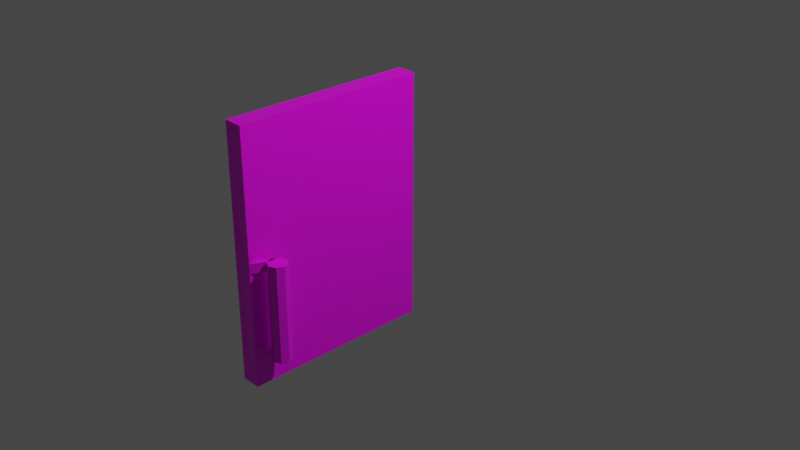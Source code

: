 # Source: multidecor_fridge_upper_door.blend  (saved by Blender 2.90.7; exported with 4.5.12 LTS)
import bpy
from mathutils import Matrix  # noqa: F401  (used for matrix-valued properties, if any)

bpy.ops.wm.read_factory_settings(use_empty=True)
scene = bpy.context.scene
scene.name = 'Scene'

# ---- collections
col_collection = bpy.data.collections.new('Collection'); scene.collection.children.link(col_collection)

# ---- images (referenced by path relative to the original .blend; pixels are not part of the script)
import os
ASSET_DIR = os.environ.get("B2B_ASSET_DIR", "")  # directory of the original .blend (textures are referenced by path, not embedded)
HERE = os.path.dirname(os.path.abspath(__file__))  # packed textures are extracted next to this script under _unpacked/

def load_image(name, relpath, width, height, colorspace="sRGB"):
    """Load a texture the original file referenced (path relative to the .blend, or extracted next to this script)."""
    p = next((c for c in (os.path.join(HERE, relpath), os.path.join(ASSET_DIR, relpath)) if relpath and os.path.exists(c)), "")
    if p:
        img = bpy.data.images.load(p, check_existing=True)
        img.name = name
    else:  # same state as the original file: an image datablock whose file is absent (Cycles renders it pink)
        img = bpy.data.images.new(name, width, height)
        img.source = "FILE"
        img.filepath = "//" + (relpath or name)
    img.colorspace_settings.name = colorspace
    return img
img_multidecor_metal_material_png = load_image('multidecor_metal_material.png', 'multidecor_metal_material.png', 1024, 1024, 'sRGB')
img_multidecor_plastic_material_png = load_image('multidecor_plastic_material.png', 'multidecor_plastic_material.png', 1024, 1024, 'sRGB')
img_multidecor_fridge_interior_png = load_image('multidecor_fridge_interior.png', 'multidecor_fridge_interior.png', 1024, 1024, 'sRGB')

# ---- materials (node trees are filled in below, after node groups)
mat_material = bpy.data.materials.new('Material')
mat_material.alpha_threshold = 0.0
mat_material.use_transparent_shadow = False
mat_material.line_color = (0.0, 0.0, 0.0, 1.0)
mat_material_001 = bpy.data.materials.new('Material.001')
mat_material_001.use_transparent_shadow = False
mat_material_002 = bpy.data.materials.new('Material.002')
mat_material_002.use_transparent_shadow = False

# ---- material node trees
mat_material.use_nodes = True; mat_material.node_tree.nodes.clear()
_N = mat_material.node_tree.nodes; _L = mat_material.node_tree.links
n0 = _N.new('ShaderNodeOutputMaterial'); n0.name = 'Material Output'; n0.location = (300, 300)
n1 = _N.new('ShaderNodeBsdfPrincipled'); n1.name = 'Principled BSDF'; n1.location = (10, 300)
n1.distribution = 'GGX'
n1.subsurface_method = 'BURLEY'
n1.inputs[2].default_value = 0.4
n1.inputs[3].default_value = 1.45
n1.inputs[27].default_value = (0.0, 0.0, 0.0, 1.0)
n1.inputs[28].default_value = 1.0
n2 = _N.new('ShaderNodeTexImage'); n2.name = 'Image Texture'; n2.location = (-280, 280)
n2.image = img_multidecor_metal_material_png
n2.interpolation = 'Closest'
_L.new(n1.outputs[0], n0.inputs[0])
_L.new(n2.outputs[0], n1.inputs[0])
n0.is_active_output = True
mat_material_001.use_nodes = True; mat_material_001.node_tree.nodes.clear()
_N = mat_material_001.node_tree.nodes; _L = mat_material_001.node_tree.links
n0 = _N.new('ShaderNodeBsdfPrincipled'); n0.name = 'Principled BSDF'; n0.location = (10, 300)
n0.distribution = 'GGX'
n0.subsurface_method = 'BURLEY'
n0.inputs[3].default_value = 1.45
n0.inputs[27].default_value = (0.0, 0.0, 0.0, 1.0)
n0.inputs[28].default_value = 1.0
n1 = _N.new('ShaderNodeOutputMaterial'); n1.name = 'Material Output'; n1.location = (300, 300)
n2 = _N.new('ShaderNodeTexImage'); n2.name = 'Image Texture'; n2.location = (-280, 280)
n2.image = img_multidecor_plastic_material_png
n2.interpolation = 'Closest'
_L.new(n0.outputs[0], n1.inputs[0])
_L.new(n2.outputs[0], n0.inputs[0])
n1.is_active_output = True
mat_material_002.use_nodes = True; mat_material_002.node_tree.nodes.clear()
_N = mat_material_002.node_tree.nodes; _L = mat_material_002.node_tree.links
n0 = _N.new('ShaderNodeBsdfPrincipled'); n0.name = 'Principled BSDF'; n0.location = (10, 300)
n0.distribution = 'GGX'
n0.subsurface_method = 'BURLEY'
n0.inputs[3].default_value = 1.45
n0.inputs[27].default_value = (0.0, 0.0, 0.0, 1.0)
n0.inputs[28].default_value = 1.0
n1 = _N.new('ShaderNodeOutputMaterial'); n1.name = 'Material Output'; n1.location = (300, 300)
n2 = _N.new('ShaderNodeTexImage'); n2.name = 'Image Texture'; n2.location = (-280, 280)
n2.image = img_multidecor_fridge_interior_png
n2.interpolation = 'Closest'
_L.new(n0.outputs[0], n1.inputs[0])
_L.new(n2.outputs[0], n0.inputs[0])
n1.is_active_output = True

# ---- world
world_world = bpy.data.worlds.new('World'); scene.world = world_world
world_world.use_nodes = True; world_world.node_tree.nodes.clear()
_N = world_world.node_tree.nodes; _L = world_world.node_tree.links
n0 = _N.new('ShaderNodeOutputWorld'); n0.name = 'World Output'; n0.location = (300, 300)
n1 = _N.new('ShaderNodeBackground'); n1.name = 'Background'; n1.location = (10, 300)
n1.inputs[0].default_value = (0.05088, 0.05088, 0.05088, 1.0)
_L.new(n1.outputs[0], n0.inputs[0])
n0.is_active_output = True
world_world.color = (0.05088, 0.05088, 0.05088)
world_world.use_sun_shadow = False
world_world.sun_shadow_jitter_overblur = 0.0

# ---- cameras
cam_camera = bpy.data.cameras.new('Camera')
cam_camera.clip_end = 100.0
cam_camera.ortho_scale = 7.314

# ---- lights
light_light = bpy.data.lights.new('Light', 'POINT')
light_light.transmission_factor = 0.0
light_light.energy = 1000.0
light_light.shadow_soft_size = 0.1
light_light.shadow_maximum_resolution = 0.006
light_light.use_absolute_resolution = True

# ---- meshes
me_cube = bpy.data.meshes.new('Cube')
me_cube.from_pydata([(0.2, 0.0, 1.6), (0.2, 0.0, -1.0), (0.2, -2.0, 1.6), (0.2, -2.0, -1.0), (0.0, 0.0, 1.6), (0.0, 0.0, -1.0), (0.0, -2.0, 1.6), (0.0, -2.0, -1.0), (0.35, -1.7, -0.7), (0.35, -1.7, 0.3), (0.4207, -1.729, -0.7), (0.4207, -1.729, 0.3), (0.45, -1.8, -0.7), (0.45, -1.8, 0.3), (0.4207, -1.871, -0.7), (0.4207, -1.871, 0.3), (0.35, -1.9, -0.7), (0.35, -1.9, 0.3), (0.2793, -1.871, -0.7), (0.2793, -1.871, 0.3), (0.25, -1.8, -0.7), (0.25, -1.8, 0.3), (0.2793, -1.729, -0.7), (0.2793, -1.729, 0.3), (0.2, -2.0, 0.2), (0.2, -2.0, 0.3), (0.2, -1.9, 0.2), (0.2, -1.9, 0.3), (0.2793, -1.85, 0.2), (0.2793, -1.85, 0.3), (0.2793, -1.75, 0.2), (0.2793, -1.75, 0.3), (0.2, -2.0, -0.7), (0.2, -2.0, -0.6), (0.2, -1.9, -0.7), (0.2, -1.9, -0.6), (0.2793, -1.85, -0.7), (0.2793, -1.85, -0.6), (0.2793, -1.75, -0.7), (0.2793, -1.75, -0.6), (0.1, 0.0, -1.0), (0.1, -2.0, 1.6), (0.1, -2.0, -1.0), (0.1, 0.0, 1.6)], [], [(43, 4, 6, 41), (42, 41, 6, 7), (7, 6, 4, 5), (40, 1, 3, 42), (1, 0, 2, 3), (40, 43, 0, 1), (8, 9, 11, 10), (10, 11, 13, 12), (12, 13, 15, 14), (14, 15, 17, 16), (16, 17, 19, 18), (18, 19, 21, 20), (9, 21, 17), (20, 21, 23, 22), (22, 23, 9, 8), (22, 10, 14), (26, 27, 31, 30), (13, 11, 9), (28, 29, 25, 24), (26, 30, 28, 24), (31, 27, 25, 29), (34, 35, 39, 38), (36, 37, 33, 32), (34, 38, 36, 32), (39, 35, 33, 37), (9, 23, 21), (21, 19, 17), (17, 15, 13), (13, 9, 17), (22, 8, 10), (10, 12, 14), (14, 16, 22), (16, 18, 22), (18, 20, 22), (5, 4, 43, 40), (5, 40, 42, 7), (3, 2, 41, 42), (0, 43, 41, 2)])
me_cube.polygons.foreach_set('material_index', [2, 2, 2, 0, 0, 0, 1, 1, 1, 1, 1, 1, 1, 1, 1, 1, 1, 1, 1, 1, 1, 1, 1, 1, 1, 1, 1, 1, 1, 1, 1, 1, 1, 1, 2, 2, 0, 0])
_uv = me_cube.uv_layers.new(name='UVMap')
_uv.uv.foreach_set('vector', [0.7314, 0.5255, 0.7499, 0.5255, 0.7499, 0.8957, 0.7314, 0.8957, 0.2501, 0.5255, 0.7313, 0.5255, 0.7313, 0.5441, 0.2501, 0.5441, 0.2501, 0.5441, 0.7313, 0.5441, 0.7313, 0.9142, 0.2501, 0.9142, 0.857, -0.003557, 0.857, 0.03215, 0.1428, 0.03215, 0.1428, -0.003557, 0.857, 0.03215, 0.857, 0.9605, 0.1428, 0.9605, 0.1428, 0.03215, 0.8572, 0.9962, 0.8572, 0.06786, 0.8929, 0.06786, 0.8929, 0.9962, 0.9998, 0.1532, 0.0002113, 0.1532, 0.0002113, 0.07672, 0.9998, 0.07672, 0.9998, 0.07672, 0.0002113, 0.07672, 0.0002112, 0.0002116, 0.9998, 0.0002111, 0.9998, 0.6122, 0.0002111, 0.6122, 0.0002113, 0.5357, 0.9998, 0.5357, 0.9998, 0.5357, 0.0002113, 0.5357, 0.0002113, 0.4592, 0.9998, 0.4592, 0.9998, 0.4592, 0.0002113, 0.4592, 0.0002113, 0.3827, 0.9998, 0.3827, 0.9998, 0.3827, 0.0002113, 0.3827, 0.0002113, 0.3062, 0.9998, 0.3062, 0.1853, 0.7433, 0.2394, 0.6127, 0.37, 0.6668, 0.9998, 0.3062, 0.0002113, 0.3062, 0.0002113, 0.2297, 0.9998, 0.2297, 0.9998, 0.2297, 0.0002113, 0.2297, 0.0002113, 0.1532, 0.9998, 0.1532, 0.1308, 0.7974, 0.0002111, 0.7433, 0.05431, 0.6127, 0.3705, 0.7131, 0.4704, 0.7131, 0.4704, 0.8826, 0.3705, 0.8826, 0.3159, 0.7974, 0.2394, 0.7974, 0.1853, 0.7433, 0.5405, 0.7126, 0.5405, 0.6127, 0.7101, 0.6127, 0.7101, 0.7126, 0.5872, 0.8014, 0.5872, 0.971, 0.5405, 0.8826, 0.5405, 0.7131, 0.8109, 0.8706, 0.8109, 0.701, 0.8576, 0.6127, 0.8576, 0.7823, 0.8104, 0.7823, 0.7105, 0.7823, 0.7105, 0.6127, 0.8104, 0.6127, 0.3705, 0.7126, 0.3705, 0.6127, 0.54, 0.6127, 0.54, 0.7126, 0.9519, 0.701, 0.9519, 0.8706, 0.9051, 0.7823, 0.9051, 0.6127, 0.858, 0.8706, 0.858, 0.701, 0.9047, 0.6127, 0.9047, 0.7823, 0.1853, 0.7433, 0.1853, 0.6668, 0.2394, 0.6127, 0.2394, 0.6127, 0.3159, 0.6127, 0.37, 0.6668, 0.37, 0.6668, 0.37, 0.7433, 0.3159, 0.7974, 0.3159, 0.7974, 0.1853, 0.7433, 0.37, 0.6668, 0.1308, 0.7974, 0.05431, 0.7974, 0.0002111, 0.7433, 0.0002111, 0.7433, 0.0002111, 0.6668, 0.05431, 0.6127, 0.05431, 0.6127, 0.1308, 0.6127, 0.1308, 0.7974, 0.1308, 0.6127, 0.1849, 0.6668, 0.1308, 0.7974, 0.1849, 0.6668, 0.1849, 0.7433, 0.1308, 0.7974, 0.2501, 0.9142, 0.7313, 0.9142, 0.7313, 0.9328, 0.2501, 0.9328, 0.2501, 0.9514, 0.2501, 0.9329, 0.6203, 0.9329, 0.6203, 0.9514, 0.1428, 0.03215, 0.1428, 0.9605, 0.1071, 0.9605, 0.1071, 0.03215, 0.857, 0.9605, 0.857, 0.9962, 0.1428, 0.9962, 0.1428, 0.9605])
me_cube.materials.append(mat_material)
me_cube.materials.append(mat_material_001)
me_cube.materials.append(mat_material_002)
me_cube.use_remesh_preserve_volume = False
me_cube.use_remesh_preserve_attributes = False
me_cube.use_mirror_vertex_groups = False
me_cube.update()

# ---- objects
ob_cube = bpy.data.objects.new('Cube', me_cube)
ob_light = bpy.data.objects.new('Light', light_light)
ob_camera = bpy.data.objects.new('Camera', cam_camera)

# ---- transforms, parenting, visibility, modifiers, constraints
ob_cube.location = (0.0, 0.0, 0.0)
ob_cube.lock_rotations_4d = False
ob_cube.empty_display_type = 'ARROWS'
ob_cube.lineart.crease_threshold = 0.0
ob_light.location = (4.076, 1.005, 5.904)
ob_light.rotation_euler = (0.6503, 0.05522, 1.866)
ob_light.lock_rotations_4d = False
ob_light.empty_display_type = 'ARROWS'
ob_light.color = (0.0, 0.0, 0.0, 0.0)
ob_light.lineart.crease_threshold = 0.0
ob_camera.location = (7.359, -6.926, 4.958)
ob_camera.rotation_euler = (1.109, 0.0, 0.8149)
ob_camera.lock_rotations_4d = False
ob_camera.empty_display_type = 'ARROWS'
ob_camera.color = (0.0, 0.0, 0.0, 0.0)
ob_camera.display_type = 'WIRE'
ob_camera.lineart.crease_threshold = 0.0

# ---- collection membership
col_collection.objects.link(ob_cube)
col_collection.objects.link(ob_light)
col_collection.objects.link(ob_camera)

# ---- scene / render settings (as saved in the file)
scene.camera = ob_camera
scene.frame_start = 1; scene.frame_end = 250; scene.frame_set(1)
scene.render.engine = 'BLENDER_EEVEE_NEXT'
scene.cycles.use_denoising = False
scene.cycles.samples = 128
scene.cycles.sampling_pattern = 'TABULATED_SOBOL'
scene.cycles.use_adaptive_sampling = False
scene.cycles.use_light_tree = False
scene.view_settings.view_transform = 'Filmic'
bpy.context.view_layer.update()
